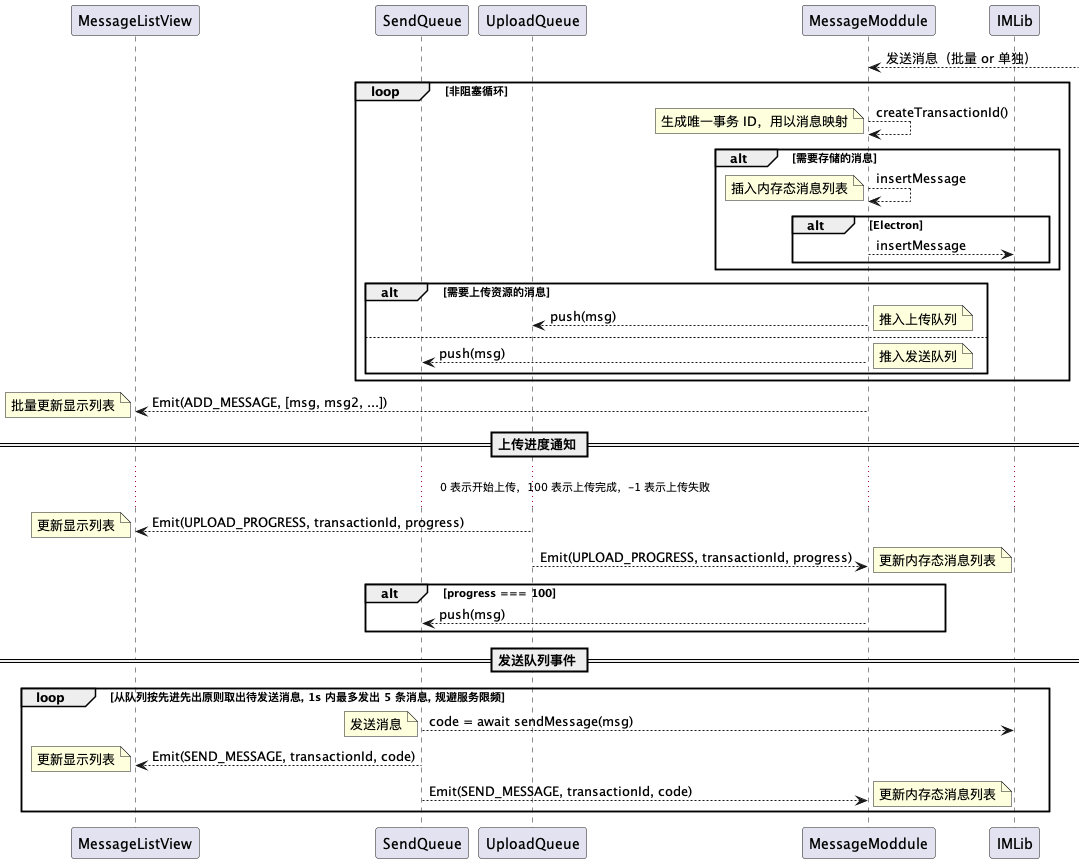

The diagram above was rendered by PlantUML. Its source (embedded in the PNG):
@startuml msg-queue

participant MessageListView as MV
participant SendQueue as SQ
participant UploadQueue as UQ
participant MessageModdule as MM
participant IMLib

MM <--: 发送消息（批量 or 单独）
loop 非阻塞循环
  MM --> MM: createTransactionId()
  note left: 生成唯一事务 ID，用以消息映射
  alt 需要存储的消息
    MM --> MM: insertMessage
    note left: 插入内存态消息列表
    alt Electron
      MM --> IMLib: insertMessage
    end
  end
  alt 需要上传资源的消息
    MM --> UQ: push(msg)
    note right: 推入上传队列
  else
    MM --> SQ: push(msg)
    note right: 推入发送队列
  end
end

MM --> MV: Emit(ADD_MESSAGE, [msg, msg2, ...])
note left: 批量更新显示列表

== 上传进度通知 ==

... 0 表示开始上传，100 表示上传完成，-1 表示上传失败 ...

UQ --> MV: Emit(UPLOAD_PROGRESS, transactionId, progress)
note left: 更新显示列表
UQ --> MM: Emit(UPLOAD_PROGRESS, transactionId, progress)
note right: 更新内存态消息列表
alt progress === 100
  MM --> SQ: push(msg)
end

== 发送队列事件 ==

loop 从队列按先进先出原则取出待发送消息, 1s 内最多发出 5 条消息, 规避服务限频
  SQ --> IMLib: code = await sendMessage(msg)
  note left: 发送消息
  SQ --> MV: Emit(SEND_MESSAGE, transactionId, code)
  note left: 更新显示列表
  SQ --> MM: Emit(SEND_MESSAGE, transactionId, code)
  note right: 更新内存态消息列表
end

@enduml